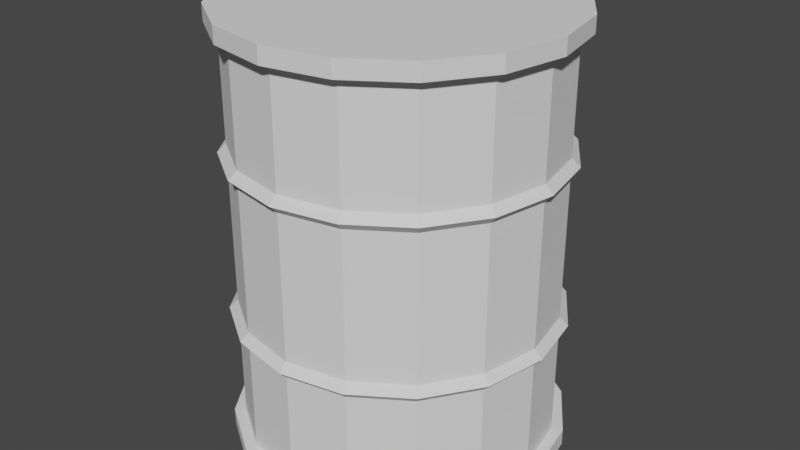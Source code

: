 # Source: barrel_01.blend  (saved by Blender 2.79.0; exported with 4.5.12 LTS)
import bpy
from mathutils import Matrix  # noqa: F401  (used for matrix-valued properties, if any)

bpy.ops.wm.read_factory_settings(use_empty=True)
scene = bpy.context.scene
scene.name = 'Scene'

# ---- collections
col_collection_1 = bpy.data.collections.new('Collection 1'); scene.collection.children.link(col_collection_1)

# ---- world
world_world = bpy.data.worlds.new('World'); scene.world = world_world
world_world.color = (0.05088, 0.05088, 0.05088)
world_world.use_sun_shadow = False
world_world.sun_shadow_jitter_overblur = 0.0
world_world.cycles.sampling_method = 'MANUAL'

# ---- meshes
me_cylinder_001 = bpy.data.meshes.new('Cylinder.001')
me_cylinder_001.from_pydata([(0.0, 1.0, -1.3), (0.0, 1.0, 1.3), (0.3827, 0.9239, -1.3), (0.3827, 0.9239, 1.3), (0.7071, 0.7071, -1.3), (0.7071, 0.7071, 1.3), (0.9239, 0.3827, -1.3), (0.9239, 0.3827, 1.3), (1.0, -4.371e-08, -1.3), (1.0, -4.371e-08, 1.3), (0.9239, -0.3827, -1.3), (0.9239, -0.3827, 1.3), (0.7071, -0.7071, -1.3), (0.7071, -0.7071, 1.3), (0.3827, -0.9239, -1.3), (0.3827, -0.9239, 1.3), (1.51e-07, -1.0, -1.3), (1.51e-07, -1.0, 1.3), (-0.3827, -0.9239, -1.3), (-0.3827, -0.9239, 1.3), (-0.7071, -0.7071, -1.3), (-0.7071, -0.7071, 1.3), (-0.9239, -0.3827, -1.3), (-0.9239, -0.3827, 1.3), (-1.0, 1.192e-08, -1.3), (-1.0, 1.192e-08, 1.3), (-0.9239, 0.3827, -1.3), (-0.9239, 0.3827, 1.3), (-0.7071, 0.7071, -1.3), (-0.7071, 0.7071, 1.3), (-0.3827, 0.9239, -1.3), (-0.3827, 0.9239, 1.3), (5.464e-09, 0.9323, 0.4333), (0.3568, 0.8613, 0.4333), (0.6592, 0.6592, 0.4333), (0.6592, 0.6592, -0.4333), (0.8613, 0.3568, 0.4333), (0.8613, 0.3568, -0.4333), (0.9323, -4.046e-08, -0.4333), (0.8613, -0.3568, 0.4333), (0.8613, -0.3568, -0.4333), (0.6592, -0.6592, 0.4333), (0.6592, -0.6592, -0.4333), (0.3568, -0.8613, -0.4333), (1.462e-07, -0.9323, 0.4333), (-0.3568, -0.8613, 0.4333), (-0.3568, -0.8613, -0.4333), (-0.6592, -0.6592, 0.4333), (-0.6592, -0.6592, -0.4333), (-0.8613, -0.3568, 0.4333), (-0.8613, -0.3568, -0.4333), (-0.9323, 1.141e-08, 0.4333), (-0.8613, 0.3568, 0.4333), (-0.8613, 0.3568, -0.4333), (-0.6592, 0.6592, 0.4333), (-0.3568, 0.8613, 0.4333), (-0.3568, 0.8613, -0.4333), (0.0, 1.0, 1.2), (0.3827, 0.9239, 1.2), (0.7071, 0.7071, 1.2), (0.9239, 0.3827, 1.2), (1.0, -4.371e-08, 1.2), (0.9239, -0.3827, 1.2), (0.7071, -0.7071, 1.2), (0.3827, -0.9239, 1.2), (1.51e-07, -1.0, 1.2), (-0.3827, -0.9239, 1.2), (-0.7071, -0.7071, 1.2), (-0.9239, -0.3827, 1.2), (-1.0, 1.192e-08, 1.2), (-0.9239, 0.3827, 1.2), (-0.7071, 0.7071, 1.2), (-0.3827, 0.9239, 1.2), (0.3568, 0.8613, 0.5333), (0.6592, 0.6592, 0.5333), (0.8613, 0.3568, 0.5333), (0.9323, -4.046e-08, 0.5333), (0.8613, -0.3568, 0.5333), (0.6592, -0.6592, 0.5333), (1.462e-07, -0.9323, 0.5333), (-0.8613, -0.3568, 0.5333), (-0.9323, 1.141e-08, 0.5333), (-0.8613, 0.3568, 0.5333), (-0.6592, 0.6592, 0.5333), (-0.3568, 0.8613, 0.5333), (5.464e-09, 0.9323, 0.5333), (0.9323, -4.046e-08, -0.5333), (0.6592, -0.6592, -0.5333), (-0.8613, -0.3568, -0.5333), (-0.6592, 0.6592, -0.5333), (0.3827, 0.9239, -1.2), (0.7071, 0.7071, -1.2), (0.9239, 0.3827, -1.2), (1.0, -4.371e-08, -1.2), (0.9239, -0.3827, -1.2), (0.7071, -0.7071, -1.2), (0.3827, -0.9239, -1.2), (1.51e-07, -1.0, -1.2), (-0.3827, -0.9239, -1.2), (-0.7071, -0.7071, -1.2), (-0.9239, -0.3827, -1.2), (-1.0, 1.192e-08, -1.2), (-0.9239, 0.3827, -1.2), (-0.7071, 0.7071, -1.2), (-0.3827, 0.9239, -1.2), (0.0, 1.0, -1.2), (5.464e-09, 0.9323, -0.4333), (0.3568, 0.8613, -0.4333), (0.9323, -4.046e-08, 0.4333), (0.3568, -0.8613, 0.4333), (1.462e-07, -0.9323, -0.4333), (-0.9323, 1.141e-08, -0.4333), (-0.6592, 0.6592, -0.4333), (5.464e-09, 0.9323, 1.2), (-0.3568, 0.8613, 1.2), (-0.6592, 0.6592, 1.2), (-0.8613, 0.3568, 1.2), (-0.9323, 1.141e-08, 1.2), (-0.8613, -0.3568, 1.2), (-0.6592, -0.6592, 1.2), (-0.3568, -0.8613, 1.2), (1.462e-07, -0.9323, 1.2), (0.3568, -0.8613, 1.2), (0.6592, -0.6592, 1.2), (0.8613, -0.3568, 1.2), (0.9323, -4.046e-08, 1.2), (0.8613, 0.3568, 1.2), (0.6592, 0.6592, 1.2), (0.3568, 0.8613, 1.2), (0.3568, -0.8613, 0.5333), (-0.3568, -0.8613, 0.5333), (-0.6592, -0.6592, 0.5333), (5.464e-09, 0.9323, -1.2), (5.464e-09, 0.9323, -0.5333), (0.3568, 0.8613, -0.5333), (0.6592, 0.6592, -0.5333), (0.8613, 0.3568, -0.5333), (0.8613, -0.3568, -0.5333), (0.3568, -0.8613, -0.5333), (1.462e-07, -0.9323, -0.5333), (-0.3568, -0.8613, -0.5333), (-0.6592, -0.6592, -0.5333), (-0.9323, 1.141e-08, -0.5333), (-0.8613, 0.3568, -0.5333), (-0.3568, 0.8613, -0.5333), (0.3568, 0.8613, -1.2), (0.6592, 0.6592, -1.2), (0.8613, 0.3568, -1.2), (0.9323, -4.046e-08, -1.2), (0.8613, -0.3568, -1.2), (0.6592, -0.6592, -1.2), (0.3568, -0.8613, -1.2), (1.462e-07, -0.9323, -1.2), (-0.3568, -0.8613, -1.2), (-0.6592, -0.6592, -1.2), (-0.8613, -0.3568, -1.2), (-0.9323, 1.141e-08, -1.2), (-0.8613, 0.3568, -1.2), (-0.6592, 0.6592, -1.2), (-0.3568, 0.8613, -1.2), (2.046e-09, 0.9816, -0.4833), (0.3756, 0.9068, -0.4833), (0.6941, 0.6941, -0.4833), (0.9068, 0.3756, -0.4833), (0.9816, -4.31e-08, -0.4833), (0.9068, -0.3756, -0.4833), (0.6941, -0.6941, -0.4833), (0.3756, -0.9068, -0.4833), (1.503e-07, -0.9816, -0.4833), (-0.3756, -0.9068, -0.4833), (-0.6941, -0.6941, -0.4833), (-0.9068, -0.3756, -0.4833), (-0.9816, 1.151e-08, -0.4833), (-0.9068, 0.3756, -0.4833), (-0.6941, 0.6941, -0.4833), (-0.3756, 0.9068, -0.4833), (0.3756, 0.9068, 0.4833), (0.6941, 0.6941, 0.4833), (0.9068, 0.3756, 0.4833), (0.9816, -4.31e-08, 0.4833), (0.9068, -0.3756, 0.4833), (0.6941, -0.6941, 0.4833), (0.3756, -0.9068, 0.4833), (1.503e-07, -0.9816, 0.4833), (-0.3756, -0.9068, 0.4833), (-0.6941, -0.6941, 0.4833), (-0.9068, -0.3756, 0.4833), (-0.9816, 1.151e-08, 0.4833), (-0.9068, 0.3756, 0.4833), (-0.6941, 0.6941, 0.4833), (-0.3756, 0.9068, 0.4833), (2.046e-09, 0.9816, 0.4833)], [], [(57, 1, 3, 58), (58, 3, 5, 59), (59, 5, 7, 60), (60, 7, 9, 61), (61, 9, 11, 62), (62, 11, 13, 63), (63, 13, 15, 64), (64, 15, 17, 65), (65, 17, 19, 66), (66, 19, 21, 67), (67, 21, 23, 68), (68, 23, 25, 69), (69, 25, 27, 70), (70, 27, 29, 71), (3, 1, 31, 29, 27, 25, 23, 21, 19, 17, 15, 13, 11, 9, 7, 5), (71, 29, 31, 72), (72, 31, 1, 57), (0, 2, 4, 6, 8, 10, 12, 14, 16, 18, 20, 22, 24, 26, 28, 30), (175, 56, 106, 160), (98, 97, 152, 153), (174, 112, 56, 175), (173, 53, 112, 174), (172, 111, 53, 173), (99, 98, 153, 154), (171, 50, 111, 172), (170, 48, 50, 171), (169, 46, 48, 170), (100, 99, 154, 155), (168, 110, 46, 169), (167, 43, 110, 168), (166, 42, 43, 167), (101, 100, 155, 156), (165, 40, 42, 166), (164, 38, 40, 165), (163, 37, 38, 164), (162, 35, 37, 163), (102, 101, 156, 157), (161, 107, 35, 162), (160, 106, 107, 161), (103, 102, 157, 158), (104, 103, 158, 159), (105, 104, 159, 132), (191, 85, 73, 176), (176, 73, 74, 177), (177, 74, 75, 178), (178, 75, 76, 179), (179, 76, 77, 180), (180, 77, 78, 181), (181, 78, 129, 182), (182, 129, 79, 183), (183, 79, 130, 184), (184, 130, 131, 185), (185, 131, 80, 186), (186, 80, 81, 187), (187, 81, 82, 188), (188, 82, 83, 189), (189, 83, 84, 190), (190, 84, 85, 191), (57, 58, 128, 113), (58, 59, 127, 128), (59, 60, 126, 127), (60, 61, 125, 126), (30, 104, 105, 0), (28, 103, 104, 30), (26, 102, 103, 28), (24, 101, 102, 26), (22, 100, 101, 24), (20, 99, 100, 22), (18, 98, 99, 20), (16, 97, 98, 18), (14, 96, 97, 16), (12, 95, 96, 14), (10, 94, 95, 12), (8, 93, 94, 10), (6, 92, 93, 8), (4, 91, 92, 6), (2, 90, 91, 4), (0, 105, 90, 2), (56, 55, 32, 106), (112, 54, 55, 56), (53, 52, 54, 112), (111, 51, 52, 53), (50, 49, 51, 111), (48, 47, 49, 50), (46, 45, 47, 48), (110, 44, 45, 46), (43, 109, 44, 110), (42, 41, 109, 43), (40, 39, 41, 42), (38, 108, 39, 40), (37, 36, 108, 38), (35, 34, 36, 37), (107, 33, 34, 35), (106, 32, 33, 107), (84, 114, 113, 85), (83, 115, 114, 84), (82, 116, 115, 83), (81, 117, 116, 82), (80, 118, 117, 81), (131, 119, 118, 80), (130, 120, 119, 131), (79, 121, 120, 130), (129, 122, 121, 79), (78, 123, 122, 129), (77, 124, 123, 78), (76, 125, 124, 77), (75, 126, 125, 76), (74, 127, 126, 75), (73, 128, 127, 74), (85, 113, 128, 73), (132, 133, 134, 145), (145, 134, 135, 146), (146, 135, 136, 147), (147, 136, 86, 148), (148, 86, 137, 149), (149, 137, 87, 150), (150, 87, 138, 151), (151, 138, 139, 152), (152, 139, 140, 153), (153, 140, 141, 154), (154, 141, 88, 155), (155, 88, 142, 156), (156, 142, 143, 157), (157, 143, 89, 158), (158, 89, 144, 159), (159, 144, 133, 132), (97, 96, 151, 152), (72, 57, 113, 114), (96, 95, 150, 151), (71, 72, 114, 115), (95, 94, 149, 150), (70, 71, 115, 116), (94, 93, 148, 149), (69, 70, 116, 117), (93, 92, 147, 148), (68, 69, 117, 118), (92, 91, 146, 147), (67, 68, 118, 119), (91, 90, 145, 146), (66, 67, 119, 120), (90, 105, 132, 145), (65, 66, 120, 121), (64, 65, 121, 122), (63, 64, 122, 123), (62, 63, 123, 124), (61, 62, 124, 125), (133, 160, 161, 134), (134, 161, 162, 135), (135, 162, 163, 136), (136, 163, 164, 86), (86, 164, 165, 137), (137, 165, 166, 87), (87, 166, 167, 138), (138, 167, 168, 139), (139, 168, 169, 140), (140, 169, 170, 141), (141, 170, 171, 88), (88, 171, 172, 142), (142, 172, 173, 143), (143, 173, 174, 89), (89, 174, 175, 144), (144, 175, 160, 133), (55, 190, 191, 32), (54, 189, 190, 55), (52, 188, 189, 54), (51, 187, 188, 52), (49, 186, 187, 51), (47, 185, 186, 49), (45, 184, 185, 47), (44, 183, 184, 45), (109, 182, 183, 44), (41, 181, 182, 109), (39, 180, 181, 41), (108, 179, 180, 39), (36, 178, 179, 108), (34, 177, 178, 36), (33, 176, 177, 34), (32, 191, 176, 33)])
_uv = me_cylinder_001.uv_layers.new(name='UVMap')
_uv.uv.foreach_set('vector', [1.0, 0.9824, 1.0, 1.0, 0.9375, 1.0, 0.9375, 0.9824, 0.9375, 0.9824, 0.9375, 1.0, 0.875, 1.0, 0.875, 0.9824, 0.875, 0.9824, 0.875, 1.0, 0.8125, 1.0, 0.8125, 0.9824, 0.8125, 0.9824, 0.8125, 1.0, 0.75, 1.0, 0.75, 0.9824, 0.75, 0.9824, 0.75, 1.0, 0.6875, 1.0, 0.6875, 0.9824, 0.6875, 0.9824, 0.6875, 1.0, 0.625, 1.0, 0.625, 0.9824, 0.625, 0.9824, 0.625, 1.0, 0.5625, 1.0, 0.5625, 0.9824, 0.5625, 0.9824, 0.5625, 1.0, 0.5, 1.0, 0.5, 0.9824, 0.5, 0.9824, 0.5, 1.0, 0.4375, 1.0, 0.4375, 0.9824, 0.4375, 0.9824, 0.4375, 1.0, 0.375, 1.0, 0.375, 0.9824, 0.375, 0.9824, 0.375, 1.0, 0.3125, 1.0, 0.3125, 0.9824, 0.3125, 0.9824, 0.3125, 1.0, 0.25, 1.0, 0.25, 0.9824, 0.25, 0.9824, 0.25, 1.0, 0.1875, 1.0, 0.1875, 0.9824, 0.1875, 0.9824, 0.1875, 1.0, 0.125, 1.0, 0.125, 0.9824, 0.1166, 0.4498, 0.0501, 0.3833, 0.0141, 0.2964, 0.0141, 0.2023, 0.0501, 0.1154, 0.1166, 0.04891, 0.2035, 0.0129, 0.2976, 0.0129, 0.3845, 0.04891, 0.451, 0.1154, 0.487, 0.2023, 0.487, 0.2964, 0.451, 0.3833, 0.3845, 0.4498, 0.2976, 0.4858, 0.2035, 0.4858, 0.125, 0.9824, 0.125, 1.0, 0.06252, 1.0, 0.06252, 0.9824, 0.06252, 0.9824, 0.06252, 1.0, 0.0, 1.0, 0.0, 0.9824, 0.9866, 0.2023, 0.9866, 0.2964, 0.9506, 0.3833, 0.8841, 0.4498, 0.7972, 0.4858, 0.7031, 0.4858, 0.6162, 0.4498, 0.5497, 0.3833, 0.5137, 0.2964, 0.5137, 0.2023, 0.5497, 0.1154, 0.6162, 0.04891, 0.7031, 0.0129, 0.7972, 0.0129, 0.8841, 0.04891, 0.9506, 0.1154, 0.06252, 0.6627, 0.06252, 0.6751, 0.0, 0.6751, 0.0, 0.6627, 0.4375, 0.5207, 0.5, 0.5207, 0.5, 0.5326, 0.4375, 0.5326, 0.125, 0.6627, 0.125, 0.6751, 0.06252, 0.6751, 0.06252, 0.6627, 0.1875, 0.6627, 0.1875, 0.6751, 0.125, 0.6751, 0.125, 0.6627, 0.25, 0.6627, 0.25, 0.6751, 0.1875, 0.6751, 0.1875, 0.6627, 0.375, 0.5207, 0.4375, 0.5207, 0.4375, 0.5326, 0.375, 0.5326, 0.3125, 0.6627, 0.3125, 0.6751, 0.25, 0.6751, 0.25, 0.6627, 0.375, 0.6627, 0.375, 0.6751, 0.3125, 0.6751, 0.3125, 0.6627, 0.4375, 0.6627, 0.4375, 0.6751, 0.375, 0.6751, 0.375, 0.6627, 0.3125, 0.5207, 0.375, 0.5207, 0.375, 0.5326, 0.3125, 0.5326, 0.5, 0.6627, 0.5, 0.6751, 0.4375, 0.6751, 0.4375, 0.6627, 0.5625, 0.6627, 0.5625, 0.6751, 0.5, 0.6751, 0.5, 0.6627, 0.625, 0.6627, 0.625, 0.6751, 0.5625, 0.6751, 0.5625, 0.6627, 0.25, 0.5207, 0.3125, 0.5207, 0.3125, 0.5326, 0.25, 0.5326, 0.6875, 0.6627, 0.6875, 0.6751, 0.625, 0.6751, 0.625, 0.6627, 0.75, 0.6627, 0.75, 0.6751, 0.6875, 0.6751, 0.6875, 0.6627, 0.8125, 0.6627, 0.8125, 0.6751, 0.75, 0.6751, 0.75, 0.6627, 0.875, 0.6627, 0.875, 0.6751, 0.8125, 0.6751, 0.8125, 0.6627, 0.1875, 0.5207, 0.25, 0.5207, 0.25, 0.5326, 0.1875, 0.5326, 0.9375, 0.6627, 0.9375, 0.6751, 0.875, 0.6751, 0.875, 0.6627, 1.0, 0.6627, 1.0, 0.6751, 0.9375, 0.6751, 0.9375, 0.6627, 0.125, 0.5207, 0.1875, 0.5207, 0.1875, 0.5326, 0.125, 0.5326, 0.06252, 0.5207, 0.125, 0.5207, 0.125, 0.5326, 0.06252, 0.5326, 0.0, 0.5207, 0.06252, 0.5207, 0.06252, 0.5326, 0.0, 0.5326, 1.0, 0.8404, 1.0, 0.8528, 0.9375, 0.8528, 0.9375, 0.8404, 0.9375, 0.8404, 0.9375, 0.8528, 0.875, 0.8528, 0.875, 0.8404, 0.875, 0.8404, 0.875, 0.8528, 0.8125, 0.8528, 0.8125, 0.8404, 0.8125, 0.8404, 0.8125, 0.8528, 0.75, 0.8528, 0.75, 0.8404, 0.75, 0.8404, 0.75, 0.8528, 0.6875, 0.8528, 0.6875, 0.8404, 0.6875, 0.8404, 0.6875, 0.8528, 0.625, 0.8528, 0.625, 0.8404, 0.625, 0.8404, 0.625, 0.8528, 0.5625, 0.8528, 0.5625, 0.8404, 0.5625, 0.8404, 0.5625, 0.8528, 0.5, 0.8528, 0.5, 0.8404, 0.5, 0.8404, 0.5, 0.8528, 0.4375, 0.8528, 0.4375, 0.8404, 0.4375, 0.8404, 0.4375, 0.8528, 0.375, 0.8528, 0.375, 0.8404, 0.375, 0.8404, 0.375, 0.8528, 0.3125, 0.8528, 0.3125, 0.8404, 0.3125, 0.8404, 0.3125, 0.8528, 0.25, 0.8528, 0.25, 0.8404, 0.25, 0.8404, 0.25, 0.8528, 0.1875, 0.8528, 0.1875, 0.8404, 0.1875, 0.8404, 0.1875, 0.8528, 0.125, 0.8528, 0.125, 0.8404, 0.125, 0.8404, 0.125, 0.8528, 0.06252, 0.8528, 0.06252, 0.8404, 0.06252, 0.8404, 0.06252, 0.8528, 0.0, 0.8528, 0.0, 0.8404, 1.0, 0.9824, 0.9375, 0.9824, 0.9375, 0.9704, 1.0, 0.9704, 0.9375, 0.9824, 0.875, 0.9824, 0.875, 0.9704, 0.9375, 0.9704, 0.875, 0.9824, 0.8125, 0.9824, 0.8125, 0.9704, 0.875, 0.9704, 0.8125, 0.9824, 0.75, 0.9824, 0.75, 0.9704, 0.8125, 0.9704, 0.06252, 0.503, 0.06252, 0.5207, 0.0, 0.5207, 0.0, 0.503, 0.125, 0.503, 0.125, 0.5207, 0.06252, 0.5207, 0.06252, 0.503, 0.1875, 0.503, 0.1875, 0.5207, 0.125, 0.5207, 0.125, 0.503, 0.25, 0.503, 0.25, 0.5207, 0.1875, 0.5207, 0.1875, 0.503, 0.3125, 0.503, 0.3125, 0.5207, 0.25, 0.5207, 0.25, 0.503, 0.375, 0.503, 0.375, 0.5207, 0.3125, 0.5207, 0.3125, 0.503, 0.4375, 0.503, 0.4375, 0.5207, 0.375, 0.5207, 0.375, 0.503, 0.5, 0.503, 0.5, 0.5207, 0.4375, 0.5207, 0.4375, 0.503, 0.5625, 0.503, 0.5625, 0.5207, 0.5, 0.5207, 0.5, 0.503, 0.625, 0.503, 0.625, 0.5207, 0.5625, 0.5207, 0.5625, 0.503, 0.6875, 0.503, 0.6875, 0.5207, 0.625, 0.5207, 0.625, 0.503, 0.75, 0.503, 0.75, 0.5207, 0.6875, 0.5207, 0.6875, 0.503, 0.8125, 0.503, 0.8125, 0.5207, 0.75, 0.5207, 0.75, 0.503, 0.875, 0.503, 0.875, 0.5207, 0.8125, 0.5207, 0.8125, 0.503, 0.9375, 0.503, 0.9375, 0.5207, 0.875, 0.5207, 0.875, 0.503, 1.0, 0.503, 1.0, 0.5207, 0.9375, 0.5207, 0.9375, 0.503, 0.06252, 0.6751, 0.06252, 0.828, 0.0, 0.828, 0.0, 0.6751, 0.125, 0.6751, 0.125, 0.828, 0.06252, 0.828, 0.06252, 0.6751, 0.1875, 0.6751, 0.1875, 0.828, 0.125, 0.828, 0.125, 0.6751, 0.25, 0.6751, 0.25, 0.828, 0.1875, 0.828, 0.1875, 0.6751, 0.3125, 0.6751, 0.3125, 0.828, 0.25, 0.828, 0.25, 0.6751, 0.375, 0.6751, 0.375, 0.828, 0.3125, 0.828, 0.3125, 0.6751, 0.4375, 0.6751, 0.4375, 0.828, 0.375, 0.828, 0.375, 0.6751, 0.5, 0.6751, 0.5, 0.828, 0.4375, 0.828, 0.4375, 0.6751, 0.5625, 0.6751, 0.5625, 0.828, 0.5, 0.828, 0.5, 0.6751, 0.625, 0.6751, 0.625, 0.828, 0.5625, 0.828, 0.5625, 0.6751, 0.6875, 0.6751, 0.6875, 0.828, 0.625, 0.828, 0.625, 0.6751, 0.75, 0.6751, 0.75, 0.828, 0.6875, 0.828, 0.6875, 0.6751, 0.8125, 0.6751, 0.8125, 0.828, 0.75, 0.828, 0.75, 0.6751, 0.875, 0.6751, 0.875, 0.828, 0.8125, 0.828, 0.8125, 0.6751, 0.9375, 0.6751, 0.9375, 0.828, 0.875, 0.828, 0.875, 0.6751, 1.0, 0.6751, 1.0, 0.828, 0.9375, 0.828, 0.9375, 0.6751, 0.06252, 0.8528, 0.06252, 0.9704, 0.0, 0.9704, 0.0, 0.8528, 0.125, 0.8528, 0.125, 0.9704, 0.06252, 0.9704, 0.06252, 0.8528, 0.1875, 0.8528, 0.1875, 0.9704, 0.125, 0.9704, 0.125, 0.8528, 0.25, 0.8528, 0.25, 0.9704, 0.1875, 0.9704, 0.1875, 0.8528, 0.3125, 0.8528, 0.3125, 0.9704, 0.25, 0.9704, 0.25, 0.8528, 0.375, 0.8528, 0.375, 0.9704, 0.3125, 0.9704, 0.3125, 0.8528, 0.4375, 0.8528, 0.4375, 0.9704, 0.375, 0.9704, 0.375, 0.8528, 0.5, 0.8528, 0.5, 0.9704, 0.4375, 0.9704, 0.4375, 0.8528, 0.5625, 0.8528, 0.5625, 0.9704, 0.5, 0.9704, 0.5, 0.8528, 0.625, 0.8528, 0.625, 0.9704, 0.5625, 0.9704, 0.5625, 0.8528, 0.6875, 0.8528, 0.6875, 0.9704, 0.625, 0.9704, 0.625, 0.8528, 0.75, 0.8528, 0.75, 0.9704, 0.6875, 0.9704, 0.6875, 0.8528, 0.8125, 0.8528, 0.8125, 0.9704, 0.75, 0.9704, 0.75, 0.8528, 0.875, 0.8528, 0.875, 0.9704, 0.8125, 0.9704, 0.8125, 0.8528, 0.9375, 0.8528, 0.9375, 0.9704, 0.875, 0.9704, 0.875, 0.8528, 1.0, 0.8528, 1.0, 0.9704, 0.9375, 0.9704, 0.9375, 0.8528, 1.0, 0.5326, 1.0, 0.6503, 0.9375, 0.6503, 0.9375, 0.5326, 0.9375, 0.5326, 0.9375, 0.6503, 0.875, 0.6503, 0.875, 0.5326, 0.875, 0.5326, 0.875, 0.6503, 0.8125, 0.6503, 0.8125, 0.5326, 0.8125, 0.5326, 0.8125, 0.6503, 0.75, 0.6503, 0.75, 0.5326, 0.75, 0.5326, 0.75, 0.6503, 0.6875, 0.6503, 0.6875, 0.5326, 0.6875, 0.5326, 0.6875, 0.6503, 0.625, 0.6503, 0.625, 0.5326, 0.625, 0.5326, 0.625, 0.6503, 0.5625, 0.6503, 0.5625, 0.5326, 0.5625, 0.5326, 0.5625, 0.6503, 0.5, 0.6503, 0.5, 0.5326, 0.5, 0.5326, 0.5, 0.6503, 0.4375, 0.6503, 0.4375, 0.5326, 0.4375, 0.5326, 0.4375, 0.6503, 0.375, 0.6503, 0.375, 0.5326, 0.375, 0.5326, 0.375, 0.6503, 0.3125, 0.6503, 0.3125, 0.5326, 0.3125, 0.5326, 0.3125, 0.6503, 0.25, 0.6503, 0.25, 0.5326, 0.25, 0.5326, 0.25, 0.6503, 0.1875, 0.6503, 0.1875, 0.5326, 0.1875, 0.5326, 0.1875, 0.6503, 0.125, 0.6503, 0.125, 0.5326, 0.125, 0.5326, 0.125, 0.6503, 0.06252, 0.6503, 0.06252, 0.5326, 0.06252, 0.5326, 0.06252, 0.6503, 0.0, 0.6503, 0.0, 0.5326, 0.5, 0.5207, 0.5625, 0.5207, 0.5625, 0.5326, 0.5, 0.5326, 0.06252, 0.9824, 0.0, 0.9824, 0.0, 0.9704, 0.06252, 0.9704, 0.5625, 0.5207, 0.625, 0.5207, 0.625, 0.5326, 0.5625, 0.5326, 0.125, 0.9824, 0.06252, 0.9824, 0.06252, 0.9704, 0.125, 0.9704, 0.625, 0.5207, 0.6875, 0.5207, 0.6875, 0.5326, 0.625, 0.5326, 0.1875, 0.9824, 0.125, 0.9824, 0.125, 0.9704, 0.1875, 0.9704, 0.6875, 0.5207, 0.75, 0.5207, 0.75, 0.5326, 0.6875, 0.5326, 0.25, 0.9824, 0.1875, 0.9824, 0.1875, 0.9704, 0.25, 0.9704, 0.75, 0.5207, 0.8125, 0.5207, 0.8125, 0.5326, 0.75, 0.5326, 0.3125, 0.9824, 0.25, 0.9824, 0.25, 0.9704, 0.3125, 0.9704, 0.8125, 0.5207, 0.875, 0.5207, 0.875, 0.5326, 0.8125, 0.5326, 0.375, 0.9824, 0.3125, 0.9824, 0.3125, 0.9704, 0.375, 0.9704, 0.875, 0.5207, 0.9375, 0.5207, 0.9375, 0.5326, 0.875, 0.5326, 0.4375, 0.9824, 0.375, 0.9824, 0.375, 0.9704, 0.4375, 0.9704, 0.9375, 0.5207, 1.0, 0.5207, 1.0, 0.5326, 0.9375, 0.5326, 0.5, 0.9824, 0.4375, 0.9824, 0.4375, 0.9704, 0.5, 0.9704, 0.5625, 0.9824, 0.5, 0.9824, 0.5, 0.9704, 0.5625, 0.9704, 0.625, 0.9824, 0.5625, 0.9824, 0.5625, 0.9704, 0.625, 0.9704, 0.6875, 0.9824, 0.625, 0.9824, 0.625, 0.9704, 0.6875, 0.9704, 0.75, 0.9824, 0.6875, 0.9824, 0.6875, 0.9704, 0.75, 0.9704, 1.0, 0.6503, 1.0, 0.6627, 0.9375, 0.6627, 0.9375, 0.6503, 0.9375, 0.6503, 0.9375, 0.6627, 0.875, 0.6627, 0.875, 0.6503, 0.875, 0.6503, 0.875, 0.6627, 0.8125, 0.6627, 0.8125, 0.6503, 0.8125, 0.6503, 0.8125, 0.6627, 0.75, 0.6627, 0.75, 0.6503, 0.75, 0.6503, 0.75, 0.6627, 0.6875, 0.6627, 0.6875, 0.6503, 0.6875, 0.6503, 0.6875, 0.6627, 0.625, 0.6627, 0.625, 0.6503, 0.625, 0.6503, 0.625, 0.6627, 0.5625, 0.6627, 0.5625, 0.6503, 0.5625, 0.6503, 0.5625, 0.6627, 0.5, 0.6627, 0.5, 0.6503, 0.5, 0.6503, 0.5, 0.6627, 0.4375, 0.6627, 0.4375, 0.6503, 0.4375, 0.6503, 0.4375, 0.6627, 0.375, 0.6627, 0.375, 0.6503, 0.375, 0.6503, 0.375, 0.6627, 0.3125, 0.6627, 0.3125, 0.6503, 0.3125, 0.6503, 0.3125, 0.6627, 0.25, 0.6627, 0.25, 0.6503, 0.25, 0.6503, 0.25, 0.6627, 0.1875, 0.6627, 0.1875, 0.6503, 0.1875, 0.6503, 0.1875, 0.6627, 0.125, 0.6627, 0.125, 0.6503, 0.125, 0.6503, 0.125, 0.6627, 0.06252, 0.6627, 0.06252, 0.6503, 0.06252, 0.6503, 0.06252, 0.6627, 0.0, 0.6627, 0.0, 0.6503, 0.06252, 0.828, 0.06252, 0.8404, 0.0, 0.8404, 0.0, 0.828, 0.125, 0.828, 0.125, 0.8404, 0.06252, 0.8404, 0.06252, 0.828, 0.1875, 0.828, 0.1875, 0.8404, 0.125, 0.8404, 0.125, 0.828, 0.25, 0.828, 0.25, 0.8404, 0.1875, 0.8404, 0.1875, 0.828, 0.3125, 0.828, 0.3125, 0.8404, 0.25, 0.8404, 0.25, 0.828, 0.375, 0.828, 0.375, 0.8404, 0.3125, 0.8404, 0.3125, 0.828, 0.4375, 0.828, 0.4375, 0.8404, 0.375, 0.8404, 0.375, 0.828, 0.5, 0.828, 0.5, 0.8404, 0.4375, 0.8404, 0.4375, 0.828, 0.5625, 0.828, 0.5625, 0.8404, 0.5, 0.8404, 0.5, 0.828, 0.625, 0.828, 0.625, 0.8404, 0.5625, 0.8404, 0.5625, 0.828, 0.6875, 0.828, 0.6875, 0.8404, 0.625, 0.8404, 0.625, 0.828, 0.75, 0.828, 0.75, 0.8404, 0.6875, 0.8404, 0.6875, 0.828, 0.8125, 0.828, 0.8125, 0.8404, 0.75, 0.8404, 0.75, 0.828, 0.875, 0.828, 0.875, 0.8404, 0.8125, 0.8404, 0.8125, 0.828, 0.9375, 0.828, 0.9375, 0.8404, 0.875, 0.8404, 0.875, 0.828, 1.0, 0.828, 1.0, 0.8404, 0.9375, 0.8404, 0.9375, 0.828])
me_cylinder_001.use_remesh_preserve_volume = False
me_cylinder_001.use_remesh_preserve_attributes = False
me_cylinder_001.use_mirror_vertex_groups = False
me_cylinder_001.update()

# ---- objects
ob_barrel = bpy.data.objects.new('Barrel', me_cylinder_001)

# ---- transforms, parenting, visibility, modifiers, constraints
ob_barrel.location = (0.0, 0.0, 0.0)
ob_barrel.lineart.crease_threshold = 0.0

# ---- collection membership
col_collection_1.objects.link(ob_barrel)

# ---- scene / render settings (as saved in the file)
scene.frame_start = 1; scene.frame_end = 250; scene.frame_set(1)
scene.render.engine = 'CYCLES'
scene.render.image_settings.color_mode = 'RGB'
scene.render.image_settings.compression = 100
scene.render.resolution_percentage = 50
scene.render.dither_intensity = 0.0
scene.cycles.use_denoising = False
scene.cycles.samples = 128
scene.cycles.sampling_pattern = 'TABULATED_SOBOL'
scene.cycles.use_adaptive_sampling = False
scene.cycles.use_light_tree = False
scene.cycles.caustics_reflective = False
scene.cycles.caustics_refractive = False
scene.cycles.blur_glossy = 0.0
scene.cycles.max_bounces = 10
scene.cycles.sample_clamp_indirect = 0.0
scene.cycles.debug_use_hair_bvh = False
scene.view_settings.view_transform = 'Filmic'
bpy.context.view_layer.update()

# ---- added for rendering (the .blend has no active camera and no usable light): camera, sun
cam_auto = bpy.data.cameras.new('AutoCamera')
cam_auto.lens = 50.0
cam_auto.sensor_width = 36.0
cam_auto.clip_end = 1000.0
ob_auto_camera = bpy.data.objects.new('AutoCamera', cam_auto)
scene.collection.objects.link(ob_auto_camera)
ob_auto_camera.location = (3.5546, -4.26552, 2.84368)
ob_auto_camera.rotation_euler = (1.09748, -7.21219e-08, 0.694738)
scene.camera = ob_auto_camera
light_auto_sun = bpy.data.lights.new('AutoSun', 'SUN')
light_auto_sun.energy = 3.0
light_auto_sun.angle = 0.0523599
ob_auto_sun = bpy.data.objects.new('AutoSun', light_auto_sun)
scene.collection.objects.link(ob_auto_sun)
ob_auto_sun.rotation_euler = (0.872665, 0.174533, 0.523599)
bpy.context.view_layer.update()
